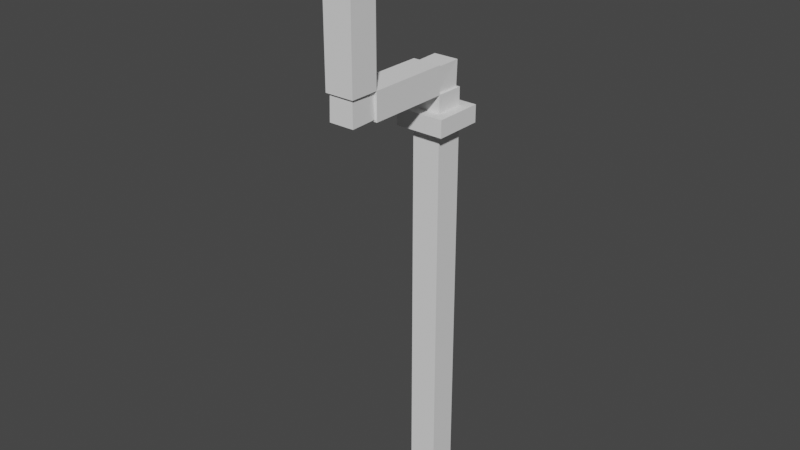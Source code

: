 # Source: hand.blend  (saved by Blender 2.91.10; exported with 4.5.12 LTS)
import bpy
from mathutils import Matrix  # noqa: F401  (used for matrix-valued properties, if any)

bpy.ops.wm.read_factory_settings(use_empty=True)
scene = bpy.context.scene
scene.name = 'Scene'

# ---- collections
col_collection = bpy.data.collections.new('Collection'); scene.collection.children.link(col_collection)

# ---- world
world_world = bpy.data.worlds.new('World'); scene.world = world_world
world_world.use_nodes = True; world_world.node_tree.nodes.clear()
_N = world_world.node_tree.nodes; _L = world_world.node_tree.links
n0 = _N.new('ShaderNodeOutputWorld'); n0.name = 'World Output'; n0.location = (300, 300)
n1 = _N.new('ShaderNodeBackground'); n1.name = 'Background'; n1.location = (10, 300)
n1.inputs[0].default_value = (0.05088, 0.05088, 0.05088, 1.0)
_L.new(n1.outputs[0], n0.inputs[0])
n0.is_active_output = True
world_world.color = (0.05088, 0.05088, 0.05088)
world_world.use_sun_shadow = False
world_world.sun_shadow_jitter_overblur = 0.0

# ---- meshes
me_cube_001 = bpy.data.meshes.new('Cube.001')
me_cube_001.from_pydata([(-1.0, -1.0, -1.0), (-1.0, -1.0, 12.63), (-1.0, 1.0, -1.0), (-1.0, 1.0, 12.63), (1.0, -1.0, -1.0), (1.0, -1.0, 12.63), (1.0, 1.0, -1.0), (1.0, 1.0, 12.63), (-1.0, -1.0, 24.02), (-1.0, 1.0, 24.02), (1.0, 1.0, 24.02), (1.0, -1.0, 24.02), (-1.0, -1.0, 29.49), (-1.0, 1.0, 29.49), (-1.0, -1.0, 27.6), (-1.0, 1.0, 27.6), (1.0, -1.0, 27.6), (1.0, 1.0, 27.6), (-8.733, -1.0, 29.49), (-8.733, 1.0, 29.49), (0.8714, -0.8714, 29.36), (0.8714, 0.8714, 29.36), (-6.729, -1.0, 29.49), (-6.729, -1.0, 27.6), (-6.729, 1.0, 27.6), (-6.729, 1.0, 29.49), (-1.0, 0.8425, 29.33), (-1.0, -0.8425, 29.33), (-6.729, -1.0, 39.45), (-6.729, 1.0, 39.45), (-8.733, 1.0, 37.45), (-6.729, 1.0, 37.45), (-6.729, -1.0, 37.45), (-8.733, -1.0, 37.45), (-4.806, 1.0, 39.45), (-4.806, -1.0, 39.45), (-4.806, -1.0, 37.45), (-4.806, 1.0, 37.45), (-1.0, 1.0, 26.4), (-1.0, 1.0, 25.21), (1.0, 1.0, 26.4), (1.0, 1.0, 25.21), (-1.0, -1.0, 25.21), (-1.0, -1.0, 26.4), (1.0, -1.0, 25.21), (1.0, -1.0, 26.4), (-1.727, 1.727, 26.4), (-1.727, 1.727, 25.21), (1.727, 1.727, 26.4), (1.727, 1.727, 25.21), (-1.727, -1.727, 25.21), (-1.727, -1.727, 26.4), (1.727, -1.727, 25.21), (1.727, -1.727, 26.4), (-4.806, 1.61, 40.06), (-4.806, -1.61, 40.06), (-4.806, -1.61, 36.84), (-4.806, 1.61, 36.84), (-2.804, 1.04, 37.41), (-2.804, -1.04, 37.41), (-2.804, 1.04, 39.49), (-2.804, -1.04, 39.49), (-8.576, -0.8425, 29.49), (-8.576, 0.8425, 29.49), (-8.604, -0.8714, 27.72), (-8.604, 0.8714, 27.72), (-6.729, -0.7773, 29.49), (-6.729, 0.7773, 29.49), (-6.729, -0.8425, 27.75), (-6.729, 0.8425, 27.75), (-8.604, -0.8714, 39.32), (-8.604, 0.8714, 39.32), (-6.729, -0.8425, 39.29), (-6.729, 0.8425, 39.29), (-8.576, 0.8425, 37.45), (-6.729, -0.7773, 37.45), (-6.729, 0.7773, 37.45), (-8.576, -0.8425, 37.45), (-1.0, -0.7773, 27.6), (0.8425, -0.8425, 27.6), (-1.0, 0.7773, 27.6), (0.8425, 0.8425, 27.6), (-2.804, -1.61, 36.84), (-2.804, -1.61, 40.06), (-2.804, 1.61, 36.84), (-2.804, 1.61, 40.06), (-3.257, -1.04, 37.41), (-3.257, -1.04, 39.49), (-3.257, 1.04, 37.41), (-3.257, 1.04, 39.49)], [], [(0, 1, 3, 2), (2, 3, 7, 6), (6, 7, 5, 4), (4, 5, 1, 0), (2, 6, 4, 0), (5, 7, 10, 11), (29, 31, 76, 73), (3, 1, 8, 9), (1, 5, 11, 8), (7, 3, 9, 10), (15, 13, 26, 80), (13, 12, 27, 26), (17, 15, 80, 81), (12, 14, 78, 27), (45, 40, 17, 16), (40, 38, 15, 17), (43, 45, 16, 14), (38, 43, 14, 15), (30, 33, 77, 74), (22, 18, 62, 66), (24, 23, 68, 69), (31, 30, 74, 76), (13, 15, 24, 25), (12, 13, 25, 22), (15, 14, 23, 24), (14, 12, 22, 23), (19, 25, 67, 63), (18, 19, 63, 62), (32, 31, 37, 36), (33, 32, 75, 77), (19, 18, 33, 30), (22, 25, 31, 32), (18, 22, 32, 33), (25, 19, 30, 31), (31, 29, 34, 37), (29, 28, 35, 34), (28, 32, 36, 35), (9, 8, 42, 39), (39, 42, 50, 47), (8, 11, 44, 42), (42, 44, 52, 50), (10, 9, 39, 41), (41, 39, 47, 49), (11, 10, 41, 44), (44, 41, 49, 52), (47, 50, 51, 46), (50, 52, 53, 51), (49, 47, 46, 48), (52, 49, 48, 53), (40, 45, 53, 48), (38, 40, 48, 46), (45, 43, 51, 53), (43, 38, 46, 51), (34, 35, 55, 54), (37, 34, 54, 57), (55, 56, 82, 83), (56, 57, 84, 82), (54, 55, 83, 85), (57, 54, 85, 84), (36, 37, 57, 56), (35, 36, 56, 55), (68, 66, 62, 64), (65, 64, 62, 63), (69, 68, 64, 65), (76, 74, 71, 73), (67, 69, 65, 63), (72, 73, 71, 70), (77, 75, 72, 70), (74, 77, 70, 71), (23, 22, 66, 68), (32, 28, 72, 75), (25, 24, 69, 67), (28, 29, 73, 72), (21, 26, 27, 20), (78, 79, 20, 27), (81, 80, 26, 21), (79, 81, 21, 20), (14, 16, 79, 78), (16, 17, 81, 79), (58, 60, 89, 88), (59, 61, 83, 82), (58, 59, 82, 84), (61, 60, 85, 83), (60, 58, 84, 85), (86, 88, 89, 87), (59, 58, 88, 86), (60, 61, 87, 89), (61, 59, 86, 87)])
_uv = me_cube_001.uv_layers.new(name='UVMap')
_uv.uv.foreach_set('vector', [0.375, 0.0, 0.625, 0.0, 0.625, 0.25, 0.375, 0.25, 0.375, 0.25, 0.625, 0.25, 0.625, 0.5, 0.375, 0.5, 0.375, 0.5, 0.625, 0.5, 0.625, 0.75, 0.375, 0.75, 0.375, 0.75, 0.625, 0.75, 0.625, 1.0, 0.375, 1.0, 0.125, 0.5, 0.375, 0.5, 0.375, 0.75, 0.125, 0.75, 0.625, 0.75, 0.625, 0.5, 0.625, 0.5, 0.625, 0.75, 0.625, 0.25, 0.625, 0.25, 0.625, 0.25, 0.625, 0.25, 0.625, 0.25, 0.625, 0.0, 0.625, 0.0, 0.625, 0.25, 0.625, 1.0, 0.625, 0.75, 0.625, 0.75, 0.625, 1.0, 0.625, 0.5, 0.625, 0.25, 0.625, 0.25, 0.625, 0.5, 0.625, 0.25, 0.625, 0.25, 0.625, 0.25, 0.625, 0.25, 0.875, 0.5, 0.875, 0.75, 0.875, 0.75, 0.875, 0.5, 0.625, 0.5, 0.625, 0.25, 0.625, 0.25, 0.625, 0.5, 0.625, 1.0, 0.625, 1.0, 0.625, 1.0, 0.625, 1.0, 0.625, 0.75, 0.625, 0.5, 0.625, 0.5, 0.625, 0.75, 0.625, 0.5, 0.625, 0.25, 0.625, 0.25, 0.625, 0.5, 0.625, 1.0, 0.625, 0.75, 0.625, 0.75, 0.625, 1.0, 0.625, 0.25, 0.625, 0.0, 0.625, 0.0, 0.625, 0.25, 0.625, 0.25, 0.625, 0.0, 0.625, 0.0, 0.625, 0.25, 0.625, 1.0, 0.625, 1.0, 0.625, 1.0, 0.625, 1.0, 0.625, 0.25, 0.625, 0.0, 0.625, 0.0, 0.625, 0.25, 0.625, 0.25, 0.625, 0.25, 0.625, 0.25, 0.625, 0.25, 0.625, 0.25, 0.625, 0.25, 0.625, 0.25, 0.625, 0.25, 0.875, 0.75, 0.875, 0.5, 0.875, 0.5, 0.875, 0.75, 0.625, 0.25, 0.625, 0.0, 0.625, 0.0, 0.625, 0.25, 0.625, 1.0, 0.625, 1.0, 0.625, 1.0, 0.625, 1.0, 0.625, 0.25, 0.625, 0.25, 0.625, 0.25, 0.625, 0.25, 0.625, 0.0, 0.625, 0.25, 0.625, 0.25, 0.625, 0.0, 0.875, 0.75, 0.875, 0.5, 0.875, 0.5, 0.875, 0.75, 0.625, 1.0, 0.625, 1.0, 0.625, 1.0, 0.625, 1.0, 0.625, 0.25, 0.625, 0.0, 0.625, 0.0, 0.625, 0.25, 0.875, 0.75, 0.875, 0.5, 0.875, 0.5, 0.875, 0.75, 0.625, 1.0, 0.625, 1.0, 0.625, 1.0, 0.625, 1.0, 0.625, 0.25, 0.625, 0.25, 0.625, 0.25, 0.625, 0.25, 0.625, 0.25, 0.625, 0.25, 0.625, 0.25, 0.625, 0.25, 0.875, 0.5, 0.875, 0.75, 0.875, 0.75, 0.875, 0.5, 0.625, 1.0, 0.625, 1.0, 0.625, 1.0, 0.625, 1.0, 0.625, 0.25, 0.625, 0.0, 0.625, 0.0, 0.625, 0.25, 0.625, 0.25, 0.625, 0.0, 0.625, 0.0, 0.625, 0.25, 0.625, 1.0, 0.625, 0.75, 0.625, 0.75, 0.625, 1.0, 0.625, 1.0, 0.625, 0.75, 0.625, 0.75, 0.625, 1.0, 0.625, 0.5, 0.625, 0.25, 0.625, 0.25, 0.625, 0.5, 0.625, 0.5, 0.625, 0.25, 0.625, 0.25, 0.625, 0.5, 0.625, 0.75, 0.625, 0.5, 0.625, 0.5, 0.625, 0.75, 0.625, 0.75, 0.625, 0.5, 0.625, 0.5, 0.625, 0.75, 0.625, 0.25, 0.625, 0.0, 0.625, 0.0, 0.625, 0.25, 0.625, 1.0, 0.625, 0.75, 0.625, 0.75, 0.625, 1.0, 0.625, 0.5, 0.625, 0.25, 0.625, 0.25, 0.625, 0.5, 0.625, 0.75, 0.625, 0.5, 0.625, 0.5, 0.625, 0.75, 0.625, 0.5, 0.625, 0.75, 0.625, 0.75, 0.625, 0.5, 0.625, 0.25, 0.625, 0.5, 0.625, 0.5, 0.625, 0.25, 0.625, 0.75, 0.625, 1.0, 0.625, 1.0, 0.625, 0.75, 0.625, 0.0, 0.625, 0.25, 0.625, 0.25, 0.625, 0.0, 0.875, 0.5, 0.875, 0.75, 0.875, 0.75, 0.875, 0.5, 0.625, 0.25, 0.625, 0.25, 0.625, 0.25, 0.625, 0.25, 0.625, 1.0, 0.625, 1.0, 0.625, 1.0, 0.625, 1.0, 0.875, 0.75, 0.875, 0.5, 0.875, 0.5, 0.875, 0.75, 0.875, 0.5, 0.875, 0.75, 0.875, 0.75, 0.875, 0.5, 0.625, 0.25, 0.625, 0.25, 0.625, 0.25, 0.625, 0.25, 0.875, 0.75, 0.875, 0.5, 0.875, 0.5, 0.875, 0.75, 0.625, 1.0, 0.625, 1.0, 0.625, 1.0, 0.625, 1.0, 0.625, 1.0, 0.625, 1.0, 0.625, 1.0, 0.625, 1.0, 0.625, 0.25, 0.625, 0.0, 0.625, 0.0, 0.625, 0.25, 0.625, 0.25, 0.625, 0.0, 0.625, 0.0, 0.625, 0.25, 0.625, 0.25, 0.625, 0.25, 0.625, 0.25, 0.625, 0.25, 0.625, 0.25, 0.625, 0.25, 0.625, 0.25, 0.625, 0.25, 0.875, 0.75, 0.875, 0.5, 0.875, 0.5, 0.875, 0.75, 0.625, 1.0, 0.625, 1.0, 0.625, 1.0, 0.625, 1.0, 0.625, 0.25, 0.625, 0.0, 0.625, 0.0, 0.625, 0.25, 0.625, 1.0, 0.625, 1.0, 0.625, 1.0, 0.625, 1.0, 0.625, 1.0, 0.625, 1.0, 0.625, 1.0, 0.625, 1.0, 0.625, 0.25, 0.625, 0.25, 0.625, 0.25, 0.625, 0.25, 0.875, 0.75, 0.875, 0.5, 0.875, 0.5, 0.875, 0.75, 0.625, 0.5, 0.875, 0.5, 0.875, 0.75, 0.625, 0.75, 0.625, 1.0, 0.625, 0.75, 0.625, 0.75, 0.625, 1.0, 0.625, 0.5, 0.625, 0.25, 0.625, 0.25, 0.625, 0.5, 0.625, 0.75, 0.625, 0.5, 0.625, 0.5, 0.625, 0.75, 0.625, 1.0, 0.625, 0.75, 0.625, 0.75, 0.625, 1.0, 0.625, 0.75, 0.625, 0.5, 0.625, 0.5, 0.625, 0.75, 0.6915, 0.3827, 0.8085, 0.5443, 0.8085, 0.5443, 0.6915, 0.3827, 0.8085, 0.7057, 0.6915, 0.8673, 0.625, 1.0, 0.875, 0.75, 0.6915, 0.3827, 0.8085, 0.7057, 0.875, 0.75, 0.625, 0.25, 0.6915, 0.8673, 0.8085, 0.5443, 0.875, 0.5, 0.625, 1.0, 0.8085, 0.5443, 0.6915, 0.3827, 0.625, 0.25, 0.875, 0.5, 0.8085, 0.7057, 0.6915, 0.3827, 0.8085, 0.5443, 0.6915, 0.8673, 0.8085, 0.7057, 0.6915, 0.3827, 0.6915, 0.3827, 0.8085, 0.7057, 0.8085, 0.5443, 0.6915, 0.8673, 0.6915, 0.8673, 0.8085, 0.5443, 0.6915, 0.8673, 0.8085, 0.7057, 0.8085, 0.7057, 0.6915, 0.8673])
me_cube_001.use_remesh_fix_poles = True
me_cube_001.use_remesh_preserve_attributes = False
me_cube_001.use_mirror_vertex_groups = False
me_cube_001.update()

# ---- objects
ob_cube = bpy.data.objects.new('Cube', me_cube_001)

# ---- transforms, parenting, visibility, modifiers, constraints
ob_cube.location = (0.0, 0.0, 0.0)
ob_cube.rotation_euler = (0.0, -0.0, 1.571)
ob_cube.scale = (0.02435, 0.02435, 0.02435)
ob_cube.lineart.crease_threshold = 0.0

# ---- collection membership
col_collection.objects.link(ob_cube)

# ---- scene / render settings (as saved in the file)
scene.frame_start = 1; scene.frame_end = 250; scene.frame_set(1)
scene.render.engine = 'BLENDER_EEVEE_NEXT'
scene.cycles.use_denoising = False
scene.cycles.samples = 128
scene.cycles.sampling_pattern = 'TABULATED_SOBOL'
scene.cycles.use_adaptive_sampling = False
scene.cycles.use_light_tree = False
scene.view_settings.view_transform = 'Filmic'
bpy.context.view_layer.update()

# ---- added for rendering (the .blend has no active camera and no usable light): camera, sun
cam_auto = bpy.data.cameras.new('AutoCamera')
cam_auto.lens = 50.0
cam_auto.sensor_width = 36.0
cam_auto.clip_end = 1000.0
ob_auto_camera = bpy.data.objects.new('AutoCamera', cam_auto)
scene.collection.objects.link(ob_auto_camera)
ob_auto_camera.location = (0.957945, -1.23484, 1.242)
ob_auto_camera.rotation_euler = (1.09748, -7.21219e-08, 0.694738)
scene.camera = ob_auto_camera
light_auto_sun = bpy.data.lights.new('AutoSun', 'SUN')
light_auto_sun.energy = 3.0
light_auto_sun.angle = 0.0523599
ob_auto_sun = bpy.data.objects.new('AutoSun', light_auto_sun)
scene.collection.objects.link(ob_auto_sun)
ob_auto_sun.rotation_euler = (0.872665, 0.174533, 0.523599)
bpy.context.view_layer.update()
